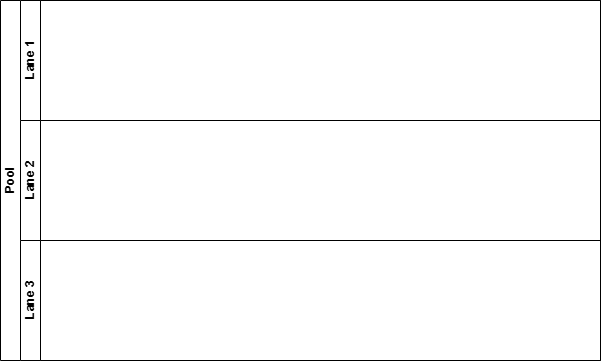

The diagram above was exported from draw.io. Its source (the exported page's mxGraphModel, read from the mxfile embedded in the PNG):
<mxGraphModel dx="872" dy="387" grid="1" gridSize="10" guides="1" tooltips="1" connect="1" arrows="1" fold="1" page="1" pageScale="1" pageWidth="827" pageHeight="1169" math="0" shadow="0">
  <root>
    <mxCell id="0" />
    <mxCell id="1" parent="0" />
    <mxCell id="GgeO61miiB5zIxuMxcz8-1" value="Pool" style="swimlane;childLayout=stackLayout;resizeParent=1;resizeParentMax=0;horizontal=0;startSize=20;horizontalStack=0;html=1;" vertex="1" parent="1">
      <mxGeometry x="50" y="20" width="600" height="360" as="geometry" />
    </mxCell>
    <mxCell id="GgeO61miiB5zIxuMxcz8-2" value="Lane 1" style="swimlane;startSize=20;horizontal=0;html=1;" vertex="1" parent="GgeO61miiB5zIxuMxcz8-1">
      <mxGeometry x="20" width="580" height="120" as="geometry" />
    </mxCell>
    <mxCell id="GgeO61miiB5zIxuMxcz8-3" value="Lane 2" style="swimlane;startSize=20;horizontal=0;html=1;" vertex="1" parent="GgeO61miiB5zIxuMxcz8-1">
      <mxGeometry x="20" y="120" width="580" height="120" as="geometry" />
    </mxCell>
    <mxCell id="GgeO61miiB5zIxuMxcz8-4" value="Lane 3" style="swimlane;startSize=20;horizontal=0;html=1;" vertex="1" parent="GgeO61miiB5zIxuMxcz8-1">
      <mxGeometry x="20" y="240" width="580" height="120" as="geometry" />
    </mxCell>
  </root>
</mxGraphModel>